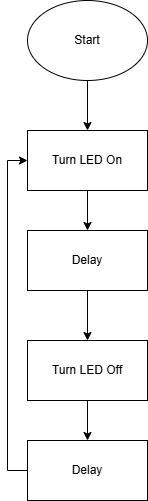

The diagram above was exported from draw.io. Its source (the exported page's mxGraphModel, read from the mxfile embedded in the PNG):
<mxGraphModel dx="983" dy="518" grid="1" gridSize="10" guides="1" tooltips="1" connect="1" arrows="1" fold="1" page="1" pageScale="1" pageWidth="850" pageHeight="1100" math="0" shadow="0">
  <root>
    <mxCell id="0" />
    <mxCell id="1" parent="0" />
    <mxCell id="j0U_08XVuOc82j0fzDOU-11" edge="1" parent="1" source="j0U_08XVuOc82j0fzDOU-2" style="edgeStyle=orthogonalEdgeStyle;rounded=0;orthogonalLoop=1;jettySize=auto;html=1;exitX=0.5;exitY=1;exitDx=0;exitDy=0;entryX=0.5;entryY=0;entryDx=0;entryDy=0;" target="j0U_08XVuOc82j0fzDOU-3">
      <mxGeometry relative="1" as="geometry" />
    </mxCell>
    <mxCell id="j0U_08XVuOc82j0fzDOU-2" parent="1" style="ellipse;whiteSpace=wrap;html=1;" value="Start" vertex="1">
      <mxGeometry height="80" width="120" x="365" y="20" as="geometry" />
    </mxCell>
    <mxCell id="j0U_08XVuOc82j0fzDOU-12" edge="1" parent="1" source="j0U_08XVuOc82j0fzDOU-3" style="edgeStyle=orthogonalEdgeStyle;rounded=0;orthogonalLoop=1;jettySize=auto;html=1;exitX=0.5;exitY=1;exitDx=0;exitDy=0;entryX=0.5;entryY=0;entryDx=0;entryDy=0;" target="j0U_08XVuOc82j0fzDOU-4">
      <mxGeometry relative="1" as="geometry" />
    </mxCell>
    <mxCell id="j0U_08XVuOc82j0fzDOU-3" parent="1" style="rounded=0;whiteSpace=wrap;html=1;" value="Turn LED On" vertex="1">
      <mxGeometry height="60" width="120" x="365" y="150" as="geometry" />
    </mxCell>
    <mxCell id="j0U_08XVuOc82j0fzDOU-13" edge="1" parent="1" source="j0U_08XVuOc82j0fzDOU-4" style="edgeStyle=orthogonalEdgeStyle;rounded=0;orthogonalLoop=1;jettySize=auto;html=1;exitX=0.5;exitY=1;exitDx=0;exitDy=0;">
      <mxGeometry relative="1" as="geometry">
        <mxPoint x="425" y="360" as="targetPoint" />
      </mxGeometry>
    </mxCell>
    <mxCell id="j0U_08XVuOc82j0fzDOU-4" parent="1" style="rounded=0;whiteSpace=wrap;html=1;" value="Delay" vertex="1">
      <mxGeometry height="60" width="120" x="365" y="250" as="geometry" />
    </mxCell>
    <mxCell id="j0U_08XVuOc82j0fzDOU-14" edge="1" parent="1" source="j0U_08XVuOc82j0fzDOU-5" style="edgeStyle=orthogonalEdgeStyle;rounded=0;orthogonalLoop=1;jettySize=auto;html=1;exitX=0.5;exitY=1;exitDx=0;exitDy=0;entryX=0.5;entryY=0;entryDx=0;entryDy=0;" target="j0U_08XVuOc82j0fzDOU-6">
      <mxGeometry relative="1" as="geometry" />
    </mxCell>
    <mxCell id="j0U_08XVuOc82j0fzDOU-5" parent="1" style="rounded=0;whiteSpace=wrap;html=1;" value="Turn LED Off" vertex="1">
      <mxGeometry height="60" width="120" x="365" y="360" as="geometry" />
    </mxCell>
    <mxCell id="j0U_08XVuOc82j0fzDOU-10" edge="1" parent="1" source="j0U_08XVuOc82j0fzDOU-6" style="edgeStyle=orthogonalEdgeStyle;rounded=0;orthogonalLoop=1;jettySize=auto;html=1;exitX=0;exitY=0.5;exitDx=0;exitDy=0;entryX=0;entryY=0.5;entryDx=0;entryDy=0;" target="j0U_08XVuOc82j0fzDOU-3">
      <mxGeometry relative="1" as="geometry" />
    </mxCell>
    <mxCell id="j0U_08XVuOc82j0fzDOU-6" parent="1" style="rounded=0;whiteSpace=wrap;html=1;" value="Delay" vertex="1">
      <mxGeometry height="60" width="120" x="365" y="460" as="geometry" />
    </mxCell>
  </root>
</mxGraphModel>